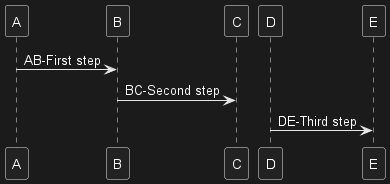

The diagram above was rendered by PlantUML. Its source (embedded in the PNG):
@startuml
/' case 1 '/   A -> B : AB-First step 
               B -> C : BC-Second step
/' case 2 '/   D -> E : DE-Third step
@enduml